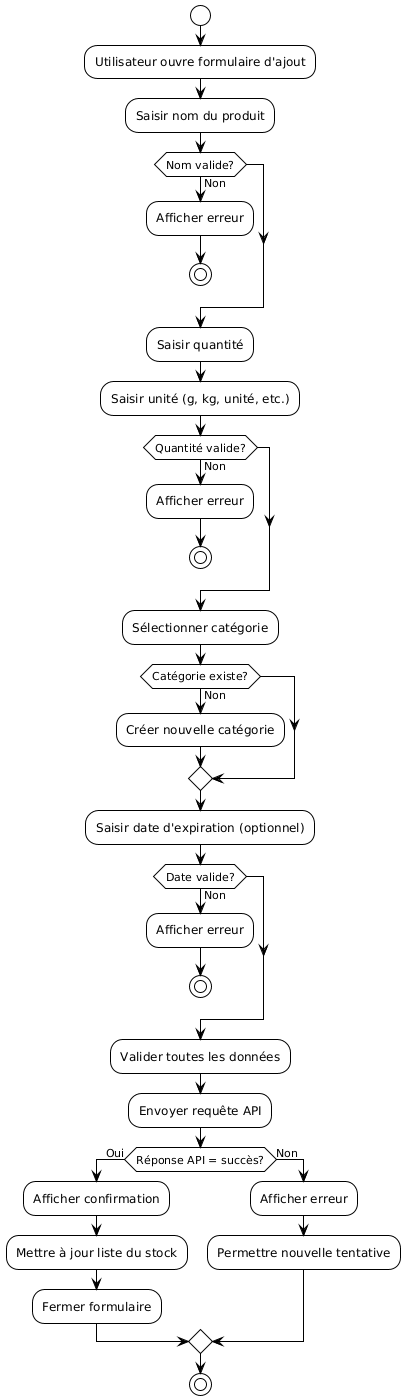

The diagram above was rendered by PlantUML. Its source (embedded in the PNG):
@startuml
!theme plain

start

:Utilisateur ouvre formulaire d'ajout;
:Saisir nom du produit;

if (Nom valide?) then (Non)
    :Afficher erreur;
    stop
endif

:Saisir quantité;
:Saisir unité (g, kg, unité, etc.);

if (Quantité valide?) then (Non)
    :Afficher erreur;
    stop
endif

:Sélectionner catégorie;

if (Catégorie existe?) then (Non)
    :Créer nouvelle catégorie;
endif

:Saisir date d'expiration (optionnel);

if (Date valide?) then (Non)
    :Afficher erreur;
    stop
endif

:Valider toutes les données;
:Envoyer requête API;

if (Réponse API = succès?) then (Oui)
    :Afficher confirmation;
    :Mettre à jour liste du stock;
    :Fermer formulaire;
else (Non)
    :Afficher erreur;
    :Permettre nouvelle tentative;
endif

stop
@enduml